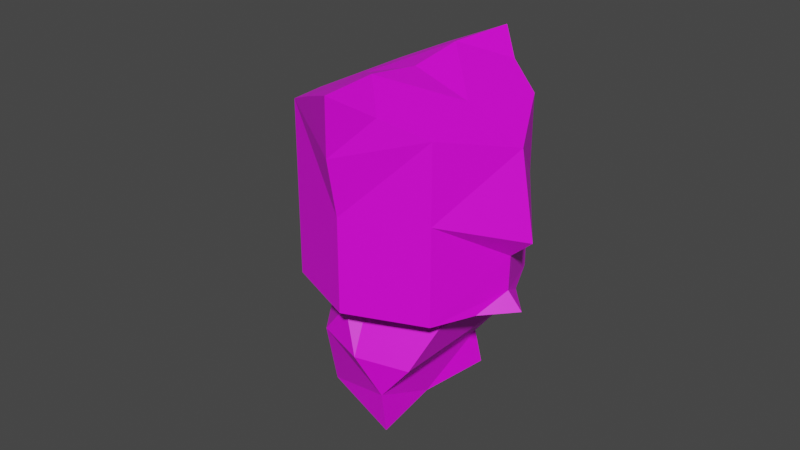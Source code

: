 # Source: ogre.blend  (saved by Blender 2.83.19; exported with 4.5.12 LTS)
import bpy
from mathutils import Matrix  # noqa: F401  (used for matrix-valued properties, if any)

bpy.ops.wm.read_factory_settings(use_empty=True)
scene = bpy.context.scene
scene.name = 'Scene'

# ---- collections
col_collection = bpy.data.collections.new('Collection'); scene.collection.children.link(col_collection)

# ---- images (referenced by path relative to the original .blend; pixels are not part of the script)
import os
ASSET_DIR = os.environ.get("B2B_ASSET_DIR", "")  # directory of the original .blend (textures are referenced by path, not embedded)
HERE = os.path.dirname(os.path.abspath(__file__))  # packed textures are extracted next to this script under _unpacked/

def load_image(name, relpath, width, height, colorspace="sRGB"):
    """Load a texture the original file referenced (path relative to the .blend, or extracted next to this script)."""
    p = next((c for c in (os.path.join(HERE, relpath), os.path.join(ASSET_DIR, relpath)) if relpath and os.path.exists(c)), "")
    if p:
        img = bpy.data.images.load(p, check_existing=True)
        img.name = name
    else:  # same state as the original file: an image datablock whose file is absent (Cycles renders it pink)
        img = bpy.data.images.new(name, width, height)
        img.source = "FILE"
        img.filepath = "//" + (relpath or name)
    img.colorspace_settings.name = colorspace
    return img
img_new_pallete_png = load_image('new_pallete.png', 'new_pallete.png', 1024, 1024, 'sRGB')

# ---- materials (node trees are filled in below, after node groups)
mat_material = bpy.data.materials.new('Material')
mat_material.use_transparent_shadow = False

# ---- material node trees
mat_material.use_nodes = True; mat_material.node_tree.nodes.clear()
_N = mat_material.node_tree.nodes; _L = mat_material.node_tree.links
n0 = _N.new('ShaderNodeBsdfPrincipled'); n0.name = 'Principled BSDF'; n0.location = (10, 300)
n0.distribution = 'GGX'
n0.subsurface_method = 'BURLEY'
n0.inputs[3].default_value = 1.45
n0.inputs[27].default_value = (0.0, 0.0, 0.0, 1.0)
n0.inputs[28].default_value = 1.0
n1 = _N.new('ShaderNodeOutputMaterial'); n1.name = 'Material Output'; n1.location = (300, 300)
n2 = _N.new('ShaderNodeTexImage'); n2.name = 'Image Texture'; n2.location = (-280, 280)
n2.image = img_new_pallete_png
n2.interpolation = 'Closest'
_L.new(n0.outputs[0], n1.inputs[0])
_L.new(n2.outputs[0], n0.inputs[0])
n1.is_active_output = True

# ---- world
world_world = bpy.data.worlds.new('World'); scene.world = world_world
world_world.use_nodes = True; world_world.node_tree.nodes.clear()
_N = world_world.node_tree.nodes; _L = world_world.node_tree.links
n0 = _N.new('ShaderNodeOutputWorld'); n0.name = 'World Output'; n0.location = (300, 300)
n1 = _N.new('ShaderNodeBackground'); n1.name = 'Background'; n1.location = (10, 300)
n1.inputs[0].default_value = (0.05088, 0.05088, 0.05088, 1.0)
_L.new(n1.outputs[0], n0.inputs[0])
n0.is_active_output = True
world_world.color = (0.05088, 0.05088, 0.05088)
world_world.use_sun_shadow = False
world_world.sun_shadow_jitter_overblur = 0.0

# ---- meshes
me_icosphere_005 = bpy.data.meshes.new('Icosphere.005')
me_icosphere_005.from_pydata([(-0.7626, 0.0, -1.44), (-0.03903, -0.5257, -0.8875), (-1.039, -0.8506, -0.8875), (-1.039, 0.8506, -0.8875), (-0.03903, 0.5257, -0.8875), (-0.4863, -0.8506, 0.006909), (-1.486, -0.5257, 0.006909), (-1.486, 0.5257, 0.006909), (-0.4863, 0.8506, 0.006909), (-0.3373, -0.309, -1.291), (-0.4998, -0.809, -0.966), (-0.3373, 0.309, -1.291), (-1.288, 0.0, -1.291), (-1.451, -0.5, -0.966), (-1.451, 0.5, -0.966), (-0.4998, 0.809, -0.966), (0.2873, -0.5415, -0.6381), (0.2873, 0.5415, -0.6381), (-0.7626, -1.0, -0.4403), (-1.714, -0.309, -0.4403), (-1.714, 0.309, -0.4403), (-0.7626, 1.0, -0.4403), (-0.1733, -0.8761, 0.2832), (-1.026, -0.809, 0.08543), (-1.026, 0.809, 0.08543), (-0.1733, 0.8761, 0.2832), (-0.1005, 0.0, 0.1741), (-3.516, 0.8423, -1.004), (-1.77, 0.8423, 0.004703), (-3.516, -0.8423, -1.004), (-1.77, -0.8423, 0.004703), (-2.628, 0.8423, -2.543), (-0.8807, 0.8423, -1.535), (-2.628, -0.8423, -2.543), (-0.8807, -0.8423, -1.535), (-0.6585, 0.0, -1.92), (-1.325, 1.209, -0.7651), (-2.747, 0.8423, -0.5594), (-1.858, -0.8423, -2.099), (-2.747, -0.8423, -0.5594), (-1.858, 0.8423, -2.099), (-3.503, -1.439, -1.898), (-3.552, 0.0, -0.5109), (-1.325, -1.209, -0.7651), (-2.218, 0.0, -2.82), (-3.503, 1.439, -1.898), (-2.037, 0.0, 0.4672), (-2.273, -1.209, -1.312), (-2.273, 1.209, -1.312), (-1.606, 0.0, -2.467), (-2.789, 0.0, 0.128), (-3.348, 0.0, -1.933), (-3.027, -1.111, -2.261), (-3.472, -1.111, -1.491), (-2.85, -1.333, -1.645), (-3.427, -0.6667, -1.979), (-3.472, 1.111, -1.491), (-3.027, 1.111, -2.261), (-2.85, 1.333, -1.645), (-3.427, 0.6667, -1.979), (-2.115, 0.0, 0.2172), (-2.469, 0.0, 0.02137), (-1.877, -0.3584, 0.1914), (-1.877, 0.3584, 0.1914), (-3.489, 0.0, -1.245), (-2.823, 0.0, -2.4)], [], [(1, 9, 11, 4, 17, 16), (1, 16, 22, 5, 18, 10), (0, 12, 14, 3, 15, 11), (10, 2, 13, 12, 0, 9), (2, 10, 18), (21, 24, 8), (18, 5, 23), (15, 3, 21), (11, 15, 4), (19, 20, 14, 12, 13), (3, 14, 20, 7, 24, 21), (2, 18, 23, 6, 19, 13), (9, 0, 11), (4, 15, 21, 8, 25, 17), (9, 1, 10), (23, 24, 7, 6), (20, 19, 6, 7), (24, 23, 5, 8), (22, 26, 5), (25, 8, 26), (5, 26, 8), (60, 62, 46), (63, 60, 46), (62, 60, 30), (60, 63, 28), (60, 28, 61), (60, 61, 30), (30, 61, 39), (50, 39, 61), (50, 61, 37), (28, 37, 61), (50, 42, 39), (42, 50, 37), (42, 29, 39), (37, 27, 42), (29, 42, 64), (53, 29, 64), (55, 53, 64), (51, 55, 64), (42, 27, 64), (27, 56, 64), (59, 64, 56), (64, 59, 51), (44, 33, 65), (33, 52, 65), (55, 65, 52), (51, 65, 55), (51, 59, 65), (59, 57, 65), (57, 31, 65), (31, 44, 65), (59, 56, 45), (45, 57, 59), (56, 58, 45), (45, 58, 57), (27, 58, 56), (37, 48, 27), (58, 27, 48), (57, 58, 31), (58, 48, 31), (31, 48, 40), (28, 48, 37), (36, 48, 28), (40, 48, 32), (32, 48, 36), (35, 49, 32), (40, 32, 49), (40, 49, 31), (31, 49, 44), (44, 49, 33), (33, 49, 38), (38, 49, 34), (34, 49, 35), (33, 54, 52), (53, 54, 29), (41, 54, 53), (52, 54, 41), (52, 41, 55), (41, 53, 55), (54, 33, 47), (33, 38, 47), (39, 29, 47), (54, 47, 29), (38, 34, 47), (43, 47, 34), (30, 47, 43), (39, 47, 30)])
_uv = me_icosphere_005.uv_layers.new(name='UVMap')
_uv.uv.foreach_set('vector', [0.1698, 0.06485, 0.1698, 0.06485, 0.1698, 0.06485, 0.1698, 0.06485, 0.1698, 0.06485, 0.1698, 0.06485, 0.1698, 0.06485, 0.1698, 0.06485, 0.1698, 0.06485, 0.1698, 0.06485, 0.1698, 0.06485, 0.1698, 0.06485, 0.1698, 0.06485, 0.1698, 0.06485, 0.1698, 0.06485, 0.1698, 0.06485, 0.1698, 0.06485, 0.1698, 0.06485, 0.1698, 0.06485, 0.1698, 0.06485, 0.1698, 0.06485, 0.1698, 0.06485, 0.1698, 0.06485, 0.1698, 0.06485, 0.1698, 0.06485, 0.1698, 0.06485, 0.1698, 0.06485, 0.1698, 0.06485, 0.1698, 0.06485, 0.1698, 0.06485, 0.1698, 0.06485, 0.1698, 0.06485, 0.1698, 0.06485, 0.1698, 0.06485, 0.1698, 0.06485, 0.1698, 0.06485, 0.1698, 0.06485, 0.1698, 0.06485, 0.1698, 0.06485, 0.1698, 0.06485, 0.1698, 0.06485, 0.1698, 0.06485, 0.1698, 0.06485, 0.1698, 0.06485, 0.1698, 0.06485, 0.1698, 0.06485, 0.1698, 0.06485, 0.1698, 0.06485, 0.1698, 0.06485, 0.1698, 0.06485, 0.1698, 0.06485, 0.1698, 0.06485, 0.1698, 0.06485, 0.1698, 0.06485, 0.1698, 0.06485, 0.1698, 0.06485, 0.1698, 0.06485, 0.1698, 0.06485, 0.1698, 0.06485, 0.1698, 0.06485, 0.1698, 0.06485, 0.1698, 0.06485, 0.1698, 0.06485, 0.1698, 0.06485, 0.1698, 0.06485, 0.1698, 0.06485, 0.1698, 0.06485, 0.1698, 0.06485, 0.1698, 0.06485, 0.1698, 0.06485, 0.1698, 0.06485, 0.1698, 0.06485, 0.1698, 0.06485, 0.1698, 0.06485, 0.1698, 0.06485, 0.1698, 0.06485, 0.1698, 0.06485, 0.1698, 0.06485, 0.1698, 0.06485, 0.1698, 0.06485, 0.1698, 0.06485, 0.1698, 0.06485, 0.1698, 0.06485, 0.1698, 0.06485, 0.1698, 0.06485, 0.1698, 0.06485, 0.1698, 0.06485, 0.1698, 0.06485, 0.1698, 0.06485, 0.5979, 0.8031, 0.5979, 0.8031, 0.5979, 0.8031, 0.5979, 0.8031, 0.5979, 0.8031, 0.5979, 0.8031, 0.5684, 0.183, 0.5684, 0.183, 0.5684, 0.183, 0.5684, 0.183, 0.5684, 0.183, 0.5684, 0.183, 0.4552, 0.1903, 0.4552, 0.1903, 0.4552, 0.1903, 0.4552, 0.1903, 0.4552, 0.1903, 0.4552, 0.1903, 0.4552, 0.1903, 0.4552, 0.1903, 0.4552, 0.1903, 0.5586, 0.2027, 0.5586, 0.2027, 0.5586, 0.2027, 0.5586, 0.2027, 0.5586, 0.2027, 0.5586, 0.2027, 0.4552, 0.1903, 0.4552, 0.1903, 0.4552, 0.1903, 0.5586, 0.2027, 0.5586, 0.2027, 0.5586, 0.2027, 0.5586, 0.2027, 0.5586, 0.2027, 0.5586, 0.2027, 0.5733, 0.183, 0.5733, 0.183, 0.5733, 0.183, 0.5733, 0.183, 0.5733, 0.183, 0.5733, 0.183, 0.5733, 0.183, 0.5733, 0.183, 0.5733, 0.183, 0.5733, 0.183, 0.5733, 0.183, 0.5733, 0.183, 0.5733, 0.183, 0.5733, 0.183, 0.5733, 0.183, 0.5733, 0.183, 0.5733, 0.183, 0.5733, 0.183, 0.5733, 0.183, 0.5733, 0.183, 0.5733, 0.183, 0.5733, 0.183, 0.5733, 0.183, 0.5733, 0.183, 0.5733, 0.183, 0.5733, 0.183, 0.5733, 0.183, 0.5733, 0.183, 0.5733, 0.183, 0.5733, 0.183, 0.07134, 0.1879, 0.07134, 0.1879, 0.07134, 0.1879, 0.5733, 0.183, 0.5733, 0.183, 0.5733, 0.183, 0.5733, 0.183, 0.5733, 0.183, 0.5733, 0.183, 0.5733, 0.183, 0.5733, 0.183, 0.5733, 0.183, 0.5733, 0.183, 0.5733, 0.183, 0.5733, 0.183, 0.5733, 0.183, 0.5733, 0.183, 0.5733, 0.183, 0.5733, 0.183, 0.5733, 0.183, 0.5733, 0.183, 0.07134, 0.1879, 0.07134, 0.1879, 0.07134, 0.1879, 0.5783, 0.8228, 0.5783, 0.8228, 0.5783, 0.8228, 0.5783, 0.8228, 0.5783, 0.8228, 0.5783, 0.8228, 0.5783, 0.8228, 0.5783, 0.8228, 0.5783, 0.8228, 0.5783, 0.8228, 0.5783, 0.8228, 0.5783, 0.8228, 0.5733, 0.183, 0.5733, 0.183, 0.5733, 0.183, 0.5586, 0.1731, 0.5586, 0.1731, 0.5586, 0.1731, 0.5733, 0.183, 0.5733, 0.183, 0.5733, 0.183, 0.5733, 0.183, 0.5733, 0.183, 0.5733, 0.183, 0.5733, 0.183, 0.5733, 0.183, 0.5733, 0.183, 0.5733, 0.183, 0.5733, 0.183, 0.5733, 0.183, 0.5586, 0.1731, 0.5586, 0.1731, 0.5586, 0.1731, 0.5586, 0.1731, 0.5586, 0.1731, 0.5586, 0.1731, 0.5733, 0.183, 0.5733, 0.183, 0.5733, 0.183, 0.5733, 0.183, 0.5733, 0.183, 0.5733, 0.183, 0.0615, 0.1731, 0.0615, 0.1731, 0.0615, 0.1731, 0.5635, 0.183, 0.5635, 0.183, 0.5635, 0.183, 0.5635, 0.183, 0.5635, 0.183, 0.5635, 0.183, 0.07134, 0.1879, 0.07134, 0.1879, 0.07134, 0.1879, 0.07134, 0.1879, 0.07134, 0.1879, 0.07134, 0.1879, 0.5635, 0.183, 0.5635, 0.183, 0.5635, 0.183, 0.5635, 0.183, 0.5635, 0.183, 0.5635, 0.183, 0.0615, 0.1731, 0.0615, 0.1731, 0.0615, 0.1731, 0.5733, 0.183, 0.5733, 0.183, 0.5733, 0.183, 0.5733, 0.183, 0.5733, 0.183, 0.5733, 0.183, 0.5783, 0.8228, 0.5783, 0.8228, 0.5783, 0.8228, 0.5783, 0.8228, 0.5783, 0.8228, 0.5783, 0.8228, 0.5783, 0.8228, 0.5783, 0.8228, 0.5783, 0.8228, 0.5783, 0.8228, 0.5783, 0.8228, 0.5783, 0.8228, 0.5733, 0.183, 0.5733, 0.183, 0.5733, 0.183, 0.5733, 0.183, 0.5733, 0.183, 0.5733, 0.183, 0.5586, 0.1731, 0.5586, 0.1731, 0.5586, 0.1731, 0.5733, 0.183, 0.5733, 0.183, 0.5733, 0.183, 0.5733, 0.183, 0.5733, 0.183, 0.5733, 0.183, 0.5733, 0.183, 0.5733, 0.183, 0.5733, 0.183, 0.5586, 0.1731, 0.5586, 0.1731, 0.5586, 0.1731, 0.5586, 0.1731, 0.5586, 0.1731, 0.5586, 0.1731])
me_icosphere_005.materials.append(mat_material)
me_icosphere_005.use_remesh_fix_poles = True
me_icosphere_005.use_remesh_preserve_attributes = False
me_icosphere_005.use_mirror_vertex_groups = False
me_icosphere_005.update()

# ---- objects
ob_ogre = bpy.data.objects.new('ogre', me_icosphere_005)

# ---- transforms, parenting, visibility, modifiers, constraints
ob_ogre.location = (-5.96e-08, 0.0, 0.0)
ob_ogre.rotation_euler = (-0.0, 2.094, -0.0)
ob_ogre.scale = (2.25, 2.25, 2.25)
ob_ogre.lineart.crease_threshold = 0.0

# ---- collection membership
col_collection.objects.link(ob_ogre)

# ---- scene / render settings (as saved in the file)
scene.frame_start = 1; scene.frame_end = 250; scene.frame_set(1)
scene.render.engine = 'BLENDER_EEVEE_NEXT'
scene.cycles.use_denoising = False
scene.cycles.samples = 128
scene.cycles.sampling_pattern = 'TABULATED_SOBOL'
scene.cycles.use_adaptive_sampling = False
scene.cycles.use_light_tree = False
scene.view_settings.view_transform = 'Filmic'
bpy.context.view_layer.update()

# ---- added for rendering (the .blend has no active camera and no usable light): camera, sun
cam_auto = bpy.data.cameras.new('AutoCamera')
cam_auto.lens = 50.0
cam_auto.sensor_width = 36.0
cam_auto.clip_end = 1000.0
ob_auto_camera = bpy.data.objects.new('AutoCamera', cam_auto)
scene.collection.objects.link(ob_auto_camera)
ob_auto_camera.location = (15.078, -18.6413, 16.9314)
ob_auto_camera.rotation_euler = (1.09748, -7.21219e-08, 0.694738)
scene.camera = ob_auto_camera
light_auto_sun = bpy.data.lights.new('AutoSun', 'SUN')
light_auto_sun.energy = 3.0
light_auto_sun.angle = 0.0523599
ob_auto_sun = bpy.data.objects.new('AutoSun', light_auto_sun)
scene.collection.objects.link(ob_auto_sun)
ob_auto_sun.rotation_euler = (0.872665, 0.174533, 0.523599)
bpy.context.view_layer.update()
